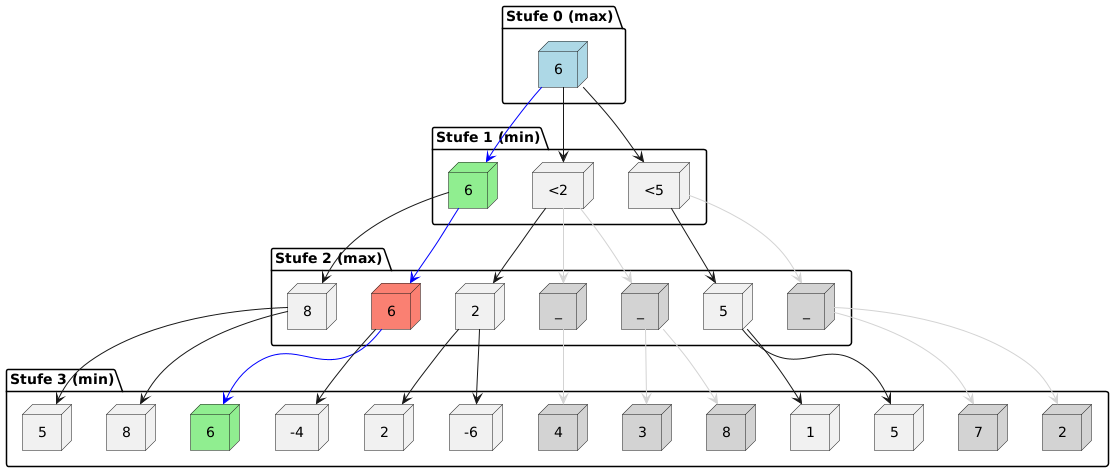

The diagram above was rendered by PlantUML. Its source (embedded in the PNG):
@startuml
top to bottom direction

package "Stufe 0 (max)" {
    node "6" as L0 #lightblue
}

package "Stufe 1 (min)" {
    node "<5" as L1L
    node "<2"  as L1M
    node "6"  as L1R #lightgreen
}

package "Stufe 2 (max)" {
    node "_" as L2LL #lightgray
    node "5" as L2LM

    node "_"  as L2ML #lightgray
    node "_"  as L2MM #lightgray
    node "2" as L2MR

    node "6"  as L2RL #salmon
    node "8"  as L2RM
}

package "Stufe 3 (min)" {
    node "2" as L3A #lightgray
    node "7" as L3B #lightgray

    node "5" as L3C
    node "1" as L3D

    node "8"  as L3E #lightgray
    node "3"  as L3F #lightgray

    node "4"  as L3H #lightgray

    node "-6" as L3I
    node "2" as L3J

    node "-4"  as L3K
    node "6"  as L3L #lightgreen

    node "8"  as L3M
    node "5"  as L3N
}

' Stufe 0 -> Stufe 1
L0 --> L1R #blue
L0 --> L1M
L0 --> L1L

' Stufe 1 -> Stufe 2
L1L --> L2LM
L1L --> L2LL #lightgray

L1M --> L2MR
L1M --> L2MM #lightgray
L1M --> L2ML #lightgray

L1R --> L2RM
L1R --> L2RL #blue

' Stufe 2 -> Stufe 3
L2LL --> L3B #lightgray
L2LL --> L3A #lightgray

L2LM --> L3D
L2LM --> L3C

L2ML --> L3F #lightgray
L2ML --> L3E #lightgray

L2MM --> L3H #lightgray

L2MR --> L3J
L2MR --> L3I

L2RL --> L3L #blue
L2RL --> L3K

L2RM --> L3N
L2RM --> L3M

@enduml